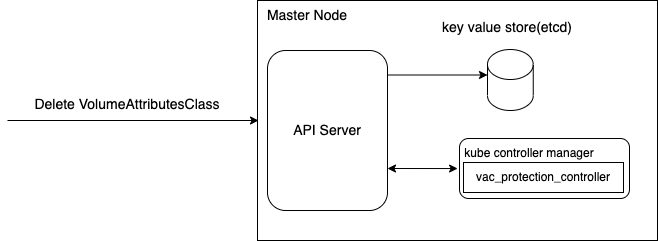

The diagram above was exported from draw.io. Its source (the exported page's mxGraphModel, read from the mxfile embedded in the PNG):
<mxGraphModel dx="1306" dy="744" grid="1" gridSize="10" guides="1" tooltips="1" connect="1" arrows="1" fold="1" page="1" pageScale="1" pageWidth="850" pageHeight="1100" math="0" shadow="0">
  <root>
    <mxCell id="0" />
    <mxCell id="1" parent="0" />
    <mxCell id="fT09ZvtxdTEDg55-BO7c-8" value="" style="endArrow=classic;html=1;rounded=0;fontSize=14;" parent="1" edge="1">
      <mxGeometry width="50" height="50" relative="1" as="geometry">
        <mxPoint x="150" y="290" as="sourcePoint" />
        <mxPoint x="401" y="290" as="targetPoint" />
      </mxGeometry>
    </mxCell>
    <mxCell id="fT09ZvtxdTEDg55-BO7c-10" value="Delete VolumeAttributesClass" style="text;html=1;strokeColor=none;fillColor=none;align=center;verticalAlign=middle;whiteSpace=wrap;rounded=0;fontSize=14;" parent="1" vertex="1">
      <mxGeometry x="160" y="259" width="220" height="30" as="geometry" />
    </mxCell>
    <mxCell id="z--UF6cU5pXX_Fsp8_uG-12" value="" style="rounded=0;whiteSpace=wrap;html=1;" parent="1" vertex="1">
      <mxGeometry x="400" y="170" width="400" height="240" as="geometry" />
    </mxCell>
    <mxCell id="z--UF6cU5pXX_Fsp8_uG-13" value="Master Node" style="text;html=1;strokeColor=none;fillColor=none;align=center;verticalAlign=middle;whiteSpace=wrap;rounded=0;fontSize=14;" parent="1" vertex="1">
      <mxGeometry x="400" y="170" width="100" height="30" as="geometry" />
    </mxCell>
    <mxCell id="z--UF6cU5pXX_Fsp8_uG-14" value="API Server" style="rounded=1;whiteSpace=wrap;html=1;fontSize=14;" parent="1" vertex="1">
      <mxGeometry x="410" y="220" width="120" height="160" as="geometry" />
    </mxCell>
    <mxCell id="z--UF6cU5pXX_Fsp8_uG-15" value="" style="shape=cylinder3;whiteSpace=wrap;html=1;boundedLbl=1;backgroundOutline=1;size=15;fontSize=14;" parent="1" vertex="1">
      <mxGeometry x="630" y="219" width="45.75" height="61" as="geometry" />
    </mxCell>
    <mxCell id="z--UF6cU5pXX_Fsp8_uG-16" value="key value store(etcd)&lt;br&gt;" style="text;html=1;strokeColor=none;fillColor=none;align=center;verticalAlign=middle;whiteSpace=wrap;rounded=0;fontSize=14;" parent="1" vertex="1">
      <mxGeometry x="580" y="182" width="140" height="30" as="geometry" />
    </mxCell>
    <mxCell id="z--UF6cU5pXX_Fsp8_uG-17" value="" style="endArrow=classic;html=1;rounded=0;fontSize=14;" parent="1" edge="1">
      <mxGeometry width="50" height="50" relative="1" as="geometry">
        <mxPoint x="530" y="244.5" as="sourcePoint" />
        <mxPoint x="630" y="244.5" as="targetPoint" />
      </mxGeometry>
    </mxCell>
    <mxCell id="z--UF6cU5pXX_Fsp8_uG-19" value="" style="rounded=1;whiteSpace=wrap;html=1;" parent="1" vertex="1">
      <mxGeometry x="602" y="308" width="170" height="60" as="geometry" />
    </mxCell>
    <mxCell id="z--UF6cU5pXX_Fsp8_uG-20" value="kube controller manager" style="text;html=1;strokeColor=none;fillColor=none;align=center;verticalAlign=middle;whiteSpace=wrap;rounded=0;" parent="1" vertex="1">
      <mxGeometry x="592" y="308" width="160" height="30" as="geometry" />
    </mxCell>
    <mxCell id="z--UF6cU5pXX_Fsp8_uG-21" value="vac_protection_controller" style="rounded=0;whiteSpace=wrap;html=1;" parent="1" vertex="1">
      <mxGeometry x="606" y="332" width="160" height="30" as="geometry" />
    </mxCell>
    <mxCell id="z--UF6cU5pXX_Fsp8_uG-22" value="" style="endArrow=classic;startArrow=classic;html=1;rounded=0;entryX=0.435;entryY=0.746;entryDx=0;entryDy=0;entryPerimeter=0;exitX=0.435;exitY=0.746;exitDx=0;exitDy=0;exitPerimeter=0;" parent="1" edge="1">
      <mxGeometry width="50" height="50" relative="1" as="geometry">
        <mxPoint x="600.0999999999999" y="338.03999999999996" as="sourcePoint" />
        <mxPoint x="530" y="338" as="targetPoint" />
      </mxGeometry>
    </mxCell>
  </root>
</mxGraphModel>